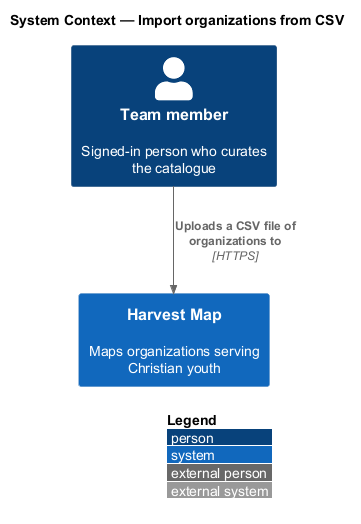

The diagram above was rendered by PlantUML. Its source (embedded in the PNG):
@startuml
!include <C4/C4_Context>
LAYOUT_WITH_LEGEND()
title System Context — Import organizations from CSV

Person(member, "Team member", "Signed-in person who curates the catalogue")
System(hm, "Harvest Map", "Maps organizations serving Christian youth")

Rel(member, hm, "Uploads a CSV file of organizations to", "HTTPS")
@enduml